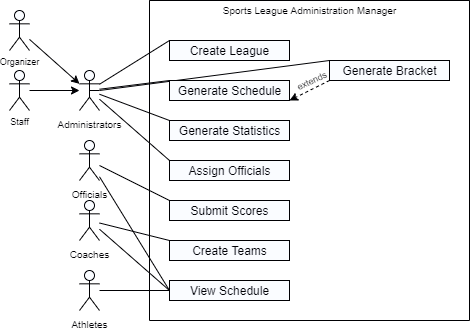

The diagram above was exported from draw.io. Its source (the exported page's mxGraphModel, read from the mxfile embedded in the PNG):
<mxGraphModel dx="650" dy="920" grid="1" gridSize="10" guides="1" tooltips="1" connect="1" arrows="1" fold="1" page="1" pageScale="1" pageWidth="500" pageHeight="350" math="0" shadow="0">
  <root>
    <mxCell id="0" />
    <mxCell id="1" parent="0" />
    <mxCell id="SVgxabjVwGA5oohEYE15-32" value="" style="edgeStyle=none;rounded=0;orthogonalLoop=1;jettySize=auto;html=1;shadow=0;fontSize=9;startArrow=none;startFill=0;endArrow=none;endFill=0;entryX=0;entryY=0;entryDx=0;entryDy=0;" edge="1" parent="1" source="SVgxabjVwGA5oohEYE15-1" target="SVgxabjVwGA5oohEYE15-18">
      <mxGeometry relative="1" as="geometry" />
    </mxCell>
    <mxCell id="SVgxabjVwGA5oohEYE15-34" value="" style="edgeStyle=none;rounded=0;orthogonalLoop=1;jettySize=auto;html=1;shadow=0;fontSize=9;startArrow=none;startFill=0;endArrow=none;endFill=0;entryX=0;entryY=0;entryDx=0;entryDy=0;entryPerimeter=0;" edge="1" parent="1" source="SVgxabjVwGA5oohEYE15-1" target="SVgxabjVwGA5oohEYE15-3">
      <mxGeometry relative="1" as="geometry" />
    </mxCell>
    <mxCell id="SVgxabjVwGA5oohEYE15-35" style="edgeStyle=none;rounded=0;orthogonalLoop=1;jettySize=auto;html=1;entryX=0;entryY=0;entryDx=0;entryDy=0;shadow=0;fontSize=9;startArrow=none;startFill=0;endArrow=none;endFill=0;" edge="1" parent="1" source="SVgxabjVwGA5oohEYE15-1" target="SVgxabjVwGA5oohEYE15-24">
      <mxGeometry relative="1" as="geometry" />
    </mxCell>
    <mxCell id="SVgxabjVwGA5oohEYE15-39" style="edgeStyle=none;rounded=0;orthogonalLoop=1;jettySize=auto;html=1;entryX=0;entryY=0;entryDx=0;entryDy=0;shadow=0;fontSize=9;startArrow=none;startFill=0;endArrow=none;endFill=0;" edge="1" parent="1" source="SVgxabjVwGA5oohEYE15-1" target="SVgxabjVwGA5oohEYE15-25">
      <mxGeometry relative="1" as="geometry" />
    </mxCell>
    <mxCell id="SVgxabjVwGA5oohEYE15-54" style="edgeStyle=none;rounded=0;orthogonalLoop=1;jettySize=auto;html=1;entryX=0;entryY=0;entryDx=0;entryDy=0;shadow=0;fontSize=9;startArrow=none;startFill=0;endArrow=none;endFill=0;" edge="1" parent="1" target="SVgxabjVwGA5oohEYE15-19">
      <mxGeometry relative="1" as="geometry">
        <mxPoint x="110" y="90" as="sourcePoint" />
      </mxGeometry>
    </mxCell>
    <mxCell id="SVgxabjVwGA5oohEYE15-1" value="&lt;font style=&quot;font-size: 10px&quot;&gt;Administrators&lt;/font&gt;" style="shape=umlActor;verticalLabelPosition=bottom;verticalAlign=top;html=1;outlineConnect=0;" vertex="1" parent="1">
      <mxGeometry x="90" y="70" width="20" height="40" as="geometry" />
    </mxCell>
    <mxCell id="SVgxabjVwGA5oohEYE15-10" value="" style="swimlane;startSize=0;fontSize=10;" vertex="1" parent="1">
      <mxGeometry x="160" width="320" height="320" as="geometry" />
    </mxCell>
    <mxCell id="SVgxabjVwGA5oohEYE15-13" value="Sports League Administration Manager" style="text;html=1;align=center;verticalAlign=middle;resizable=0;points=[];autosize=1;strokeColor=none;fillColor=none;fontSize=10;" vertex="1" parent="SVgxabjVwGA5oohEYE15-10">
      <mxGeometry x="65" width="190" height="20" as="geometry" />
    </mxCell>
    <mxCell id="SVgxabjVwGA5oohEYE15-3" value="Create League&lt;br&gt;" style="html=1;" vertex="1" parent="SVgxabjVwGA5oohEYE15-10">
      <mxGeometry x="20" y="40" width="120" height="20" as="geometry" />
    </mxCell>
    <mxCell id="SVgxabjVwGA5oohEYE15-18" value="Generate Schedule" style="html=1;" vertex="1" parent="SVgxabjVwGA5oohEYE15-10">
      <mxGeometry x="20" y="80" width="120" height="20" as="geometry" />
    </mxCell>
    <mxCell id="SVgxabjVwGA5oohEYE15-27" value="" style="edgeStyle=none;rounded=0;orthogonalLoop=1;jettySize=auto;html=1;shadow=0;dashed=1;fontSize=12;startArrow=none;startFill=0;endArrow=classic;endFill=1;exitX=0;exitY=1;exitDx=0;exitDy=0;entryX=1;entryY=1;entryDx=0;entryDy=0;" edge="1" parent="SVgxabjVwGA5oohEYE15-10" source="SVgxabjVwGA5oohEYE15-19" target="SVgxabjVwGA5oohEYE15-18">
      <mxGeometry relative="1" as="geometry">
        <mxPoint x="140" y="180" as="targetPoint" />
      </mxGeometry>
    </mxCell>
    <mxCell id="SVgxabjVwGA5oohEYE15-19" value="Generate Bracket" style="html=1;" vertex="1" parent="SVgxabjVwGA5oohEYE15-10">
      <mxGeometry x="180" y="60" width="120" height="20" as="geometry" />
    </mxCell>
    <mxCell id="SVgxabjVwGA5oohEYE15-24" value="&lt;font style=&quot;font-size: 12px&quot;&gt;Generate Statistics&lt;/font&gt;" style="html=1;fontSize=10;" vertex="1" parent="SVgxabjVwGA5oohEYE15-10">
      <mxGeometry x="20" y="120" width="120" height="20" as="geometry" />
    </mxCell>
    <mxCell id="SVgxabjVwGA5oohEYE15-25" value="&lt;font style=&quot;font-size: 12px&quot;&gt;Assign Officials&lt;/font&gt;" style="html=1;fontSize=10;" vertex="1" parent="SVgxabjVwGA5oohEYE15-10">
      <mxGeometry x="20" y="160" width="120" height="20" as="geometry" />
    </mxCell>
    <mxCell id="SVgxabjVwGA5oohEYE15-28" value="&lt;font style=&quot;font-size: 9px&quot;&gt;extends&lt;/font&gt;" style="text;html=1;strokeColor=none;fillColor=none;align=center;verticalAlign=middle;whiteSpace=wrap;rounded=0;fontSize=12;rotation=-25;" vertex="1" parent="SVgxabjVwGA5oohEYE15-10">
      <mxGeometry x="132.11" y="69.53" width="60" height="18.36" as="geometry" />
    </mxCell>
    <mxCell id="SVgxabjVwGA5oohEYE15-5" value="Create Teams" style="html=1;" vertex="1" parent="SVgxabjVwGA5oohEYE15-10">
      <mxGeometry x="20" y="240" width="120" height="20" as="geometry" />
    </mxCell>
    <mxCell id="SVgxabjVwGA5oohEYE15-22" style="edgeStyle=none;rounded=0;orthogonalLoop=1;jettySize=auto;html=1;exitX=0.75;exitY=1;exitDx=0;exitDy=0;shadow=0;dashed=1;fontSize=10;startArrow=none;startFill=0;endArrow=classic;endFill=1;" edge="1" parent="SVgxabjVwGA5oohEYE15-10" source="SVgxabjVwGA5oohEYE15-5" target="SVgxabjVwGA5oohEYE15-5">
      <mxGeometry relative="1" as="geometry" />
    </mxCell>
    <mxCell id="SVgxabjVwGA5oohEYE15-15" value="Submit Scores" style="html=1;" vertex="1" parent="SVgxabjVwGA5oohEYE15-10">
      <mxGeometry x="20" y="200" width="120" height="20" as="geometry" />
    </mxCell>
    <mxCell id="SVgxabjVwGA5oohEYE15-26" value="&lt;span style=&quot;font-size: 12px&quot;&gt;View Schedule&lt;/span&gt;" style="html=1;fontSize=10;" vertex="1" parent="SVgxabjVwGA5oohEYE15-10">
      <mxGeometry x="20" y="280" width="120" height="20" as="geometry" />
    </mxCell>
    <mxCell id="SVgxabjVwGA5oohEYE15-36" value="" style="edgeStyle=none;rounded=0;orthogonalLoop=1;jettySize=auto;html=1;shadow=0;fontSize=9;startArrow=none;startFill=0;endArrow=none;endFill=0;entryX=0;entryY=0;entryDx=0;entryDy=0;" edge="1" parent="1" source="SVgxabjVwGA5oohEYE15-29" target="SVgxabjVwGA5oohEYE15-15">
      <mxGeometry relative="1" as="geometry" />
    </mxCell>
    <mxCell id="SVgxabjVwGA5oohEYE15-47" style="edgeStyle=none;rounded=0;orthogonalLoop=1;jettySize=auto;html=1;shadow=0;fontSize=9;startArrow=none;startFill=0;endArrow=none;endFill=0;" edge="1" parent="1" source="SVgxabjVwGA5oohEYE15-29">
      <mxGeometry relative="1" as="geometry">
        <mxPoint x="180" y="290" as="targetPoint" />
      </mxGeometry>
    </mxCell>
    <mxCell id="SVgxabjVwGA5oohEYE15-29" value="&lt;font style=&quot;font-size: 10px&quot;&gt;Officials&lt;br&gt;&lt;/font&gt;" style="shape=umlActor;verticalLabelPosition=bottom;verticalAlign=top;html=1;outlineConnect=0;" vertex="1" parent="1">
      <mxGeometry x="90" y="140" width="20" height="40" as="geometry" />
    </mxCell>
    <mxCell id="SVgxabjVwGA5oohEYE15-37" value="" style="edgeStyle=none;rounded=0;orthogonalLoop=1;jettySize=auto;html=1;shadow=0;fontSize=9;startArrow=none;startFill=0;endArrow=none;endFill=0;entryX=0;entryY=0;entryDx=0;entryDy=0;" edge="1" parent="1" source="SVgxabjVwGA5oohEYE15-30" target="SVgxabjVwGA5oohEYE15-5">
      <mxGeometry relative="1" as="geometry" />
    </mxCell>
    <mxCell id="SVgxabjVwGA5oohEYE15-42" style="edgeStyle=none;rounded=0;orthogonalLoop=1;jettySize=auto;html=1;entryX=0;entryY=0.5;entryDx=0;entryDy=0;shadow=0;fontSize=9;startArrow=none;startFill=0;endArrow=none;endFill=0;" edge="1" parent="1" source="SVgxabjVwGA5oohEYE15-30" target="SVgxabjVwGA5oohEYE15-26">
      <mxGeometry relative="1" as="geometry" />
    </mxCell>
    <mxCell id="SVgxabjVwGA5oohEYE15-30" value="&lt;font style=&quot;font-size: 10px&quot;&gt;Coaches&lt;br&gt;&lt;/font&gt;" style="shape=umlActor;verticalLabelPosition=bottom;verticalAlign=top;html=1;outlineConnect=0;" vertex="1" parent="1">
      <mxGeometry x="90" y="200" width="20" height="40" as="geometry" />
    </mxCell>
    <mxCell id="SVgxabjVwGA5oohEYE15-40" style="edgeStyle=none;rounded=0;orthogonalLoop=1;jettySize=auto;html=1;entryX=0;entryY=0.5;entryDx=0;entryDy=0;shadow=0;fontSize=9;startArrow=none;startFill=0;endArrow=none;endFill=0;" edge="1" parent="1" source="SVgxabjVwGA5oohEYE15-31" target="SVgxabjVwGA5oohEYE15-26">
      <mxGeometry relative="1" as="geometry" />
    </mxCell>
    <mxCell id="SVgxabjVwGA5oohEYE15-31" value="&lt;font style=&quot;font-size: 10px&quot;&gt;Athletes&lt;br&gt;&lt;/font&gt;" style="shape=umlActor;verticalLabelPosition=bottom;verticalAlign=top;html=1;outlineConnect=0;" vertex="1" parent="1">
      <mxGeometry x="90" y="270" width="20" height="40" as="geometry" />
    </mxCell>
    <mxCell id="SVgxabjVwGA5oohEYE15-49" style="edgeStyle=none;rounded=0;orthogonalLoop=1;jettySize=auto;html=1;exitX=0.5;exitY=0.5;exitDx=0;exitDy=0;exitPerimeter=0;shadow=0;fontSize=9;startArrow=none;startFill=0;endArrow=none;endFill=0;" edge="1" parent="1" source="SVgxabjVwGA5oohEYE15-1" target="SVgxabjVwGA5oohEYE15-1">
      <mxGeometry relative="1" as="geometry" />
    </mxCell>
    <mxCell id="SVgxabjVwGA5oohEYE15-51" value="" style="edgeStyle=none;rounded=0;orthogonalLoop=1;jettySize=auto;html=1;shadow=0;fontSize=9;startArrow=none;startFill=0;endArrow=classic;endFill=1;" edge="1" parent="1" source="SVgxabjVwGA5oohEYE15-50" target="SVgxabjVwGA5oohEYE15-1">
      <mxGeometry relative="1" as="geometry" />
    </mxCell>
    <mxCell id="SVgxabjVwGA5oohEYE15-50" value="Staff" style="shape=umlActor;verticalLabelPosition=bottom;verticalAlign=top;html=1;outlineConnect=0;fontSize=9;" vertex="1" parent="1">
      <mxGeometry x="20" y="70" width="20" height="40" as="geometry" />
    </mxCell>
    <mxCell id="SVgxabjVwGA5oohEYE15-53" style="edgeStyle=none;rounded=0;orthogonalLoop=1;jettySize=auto;html=1;entryX=0;entryY=0.3333333333333333;entryDx=0;entryDy=0;entryPerimeter=0;shadow=0;fontSize=9;startArrow=none;startFill=0;endArrow=classic;endFill=1;" edge="1" parent="1" source="SVgxabjVwGA5oohEYE15-52" target="SVgxabjVwGA5oohEYE15-1">
      <mxGeometry relative="1" as="geometry" />
    </mxCell>
    <mxCell id="SVgxabjVwGA5oohEYE15-52" value="Organizer" style="shape=umlActor;verticalLabelPosition=bottom;verticalAlign=top;html=1;outlineConnect=0;fontSize=9;" vertex="1" parent="1">
      <mxGeometry x="20" y="10" width="20" height="40" as="geometry" />
    </mxCell>
  </root>
</mxGraphModel>